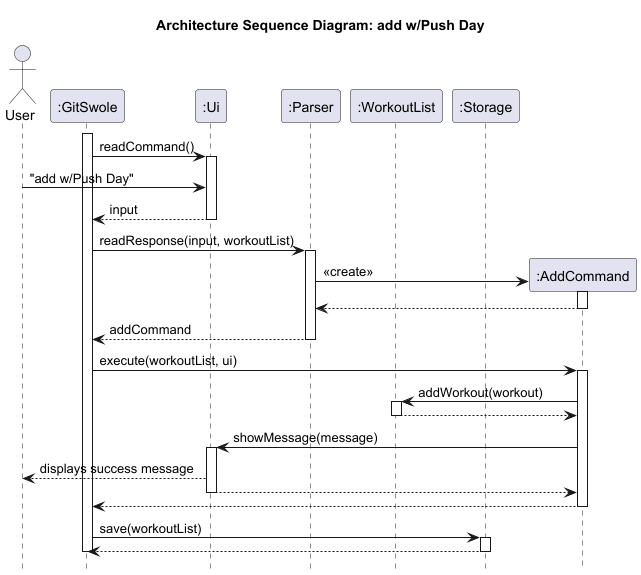

The diagram above was rendered by PlantUML. Its source (embedded in the PNG):
@startuml
!pragma layout smetana
hide footbox
title Architecture Sequence Diagram: add w/Push Day

actor User

participant ":GitSwole" as Main
participant ":Ui" as UI
participant ":Parser" as Parser
participant ":WorkoutList" as WL
participant ":Storage"  as Storage

activate Main

Main -> UI : readCommand()
activate UI
User -> UI : "add w/Push Day"
Main <-- UI : input
deactivate UI

Main -> Parser : readResponse(input, workoutList)
activate Parser

create participant ":AddCommand" as Cmd
Parser -> Cmd : <<create>>
activate Cmd
Parser <-- Cmd :
deactivate Cmd

Main <-- Parser : addCommand
deactivate Parser

Main -> Cmd : execute(workoutList, ui)
activate Cmd

Cmd -> WL : addWorkout(workout)
activate WL
Cmd <-- WL :
deactivate WL

Cmd -> UI : showMessage(message)
activate UI
UI --> User : displays success message
Cmd <-- UI :
deactivate UI

Main <-- Cmd :
deactivate Cmd

Main -> Storage : save(workoutList)
activate Storage
Main <-- Storage :
deactivate Storage

deactivate Main

@enduml